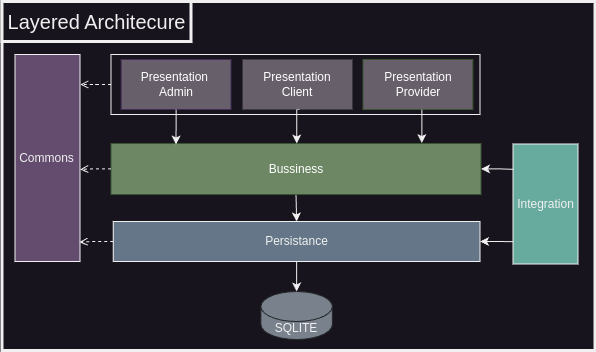

The diagram above was exported from draw.io. Its source (the exported page's mxGraphModel, read from the mxfile embedded in the PNG):
<mxGraphModel dx="2449" dy="5199" grid="0" gridSize="10" guides="1" tooltips="1" connect="1" arrows="1" fold="1" page="0" pageScale="1" pageWidth="850" pageHeight="1100" math="0" shadow="0">
  <root>
    <mxCell id="0" />
    <mxCell id="1" parent="0" />
    <mxCell id="2" value="" style="rounded=0;whiteSpace=wrap;html=1;strokeWidth=3;" vertex="1" parent="1">
      <mxGeometry x="2790.5" y="-3148" width="593" height="349" as="geometry" />
    </mxCell>
    <mxCell id="3" value="" style="rounded=0;whiteSpace=wrap;html=1;" vertex="1" parent="1">
      <mxGeometry x="2899.5" y="-3095" width="369" height="60" as="geometry" />
    </mxCell>
    <mxCell id="4" style="edgeStyle=orthogonalEdgeStyle;rounded=0;orthogonalLoop=1;jettySize=auto;html=1;exitX=0.5;exitY=1;exitDx=0;exitDy=0;entryX=0.5;entryY=0;entryDx=0;entryDy=0;" edge="1" source="5" target="6" parent="1">
      <mxGeometry relative="1" as="geometry" />
    </mxCell>
    <mxCell id="5" value="Bussiness" style="rounded=0;whiteSpace=wrap;html=1;fillColor=#6d8764;fontColor=#ffffff;strokeColor=#3A5431;" vertex="1" parent="1">
      <mxGeometry x="2899.5" y="-3006" width="370" height="51" as="geometry" />
    </mxCell>
    <mxCell id="6" value="Persistance" style="rounded=0;whiteSpace=wrap;html=1;fillColor=#647687;" vertex="1" parent="1">
      <mxGeometry x="2901.75" y="-2928" width="366.75" height="40" as="geometry" />
    </mxCell>
    <mxCell id="7" value="SQLITE" style="shape=cylinder3;whiteSpace=wrap;html=1;boundedLbl=1;backgroundOutline=1;size=15;strokeColor=#232629;fillColor=#79818C;" vertex="1" parent="1">
      <mxGeometry x="3049.37" y="-2858" width="71.5" height="48" as="geometry" />
    </mxCell>
    <mxCell id="8" value="&lt;font style=&quot;font-size: 20px;&quot;&gt;Layered Architecure&lt;/font&gt;" style="rounded=0;whiteSpace=wrap;html=1;strokeWidth=3;" vertex="1" parent="1">
      <mxGeometry x="2790.5" y="-3148" width="189" height="40" as="geometry" />
    </mxCell>
    <mxCell id="9" value="Commons" style="rounded=0;whiteSpace=wrap;html=1;fillColor=#634C6E;" vertex="1" parent="1">
      <mxGeometry x="2803.5" y="-3095" width="65" height="207" as="geometry" />
    </mxCell>
    <mxCell id="10" style="edgeStyle=orthogonalEdgeStyle;rounded=0;orthogonalLoop=1;jettySize=auto;html=1;entryX=0.5;entryY=0;entryDx=0;entryDy=0;" edge="1" parent="1">
      <mxGeometry relative="1" as="geometry">
        <mxPoint x="3088.0806451612902" y="-3040" as="sourcePoint" />
        <mxPoint x="3085.25" y="-3006" as="targetPoint" />
      </mxGeometry>
    </mxCell>
    <mxCell id="11" value="Presentation&lt;br&gt;Client" style="rounded=0;whiteSpace=wrap;html=1;fillColor=#67606B;fontColor=#ffffff;strokeColor=none;" vertex="1" parent="1">
      <mxGeometry x="3031.07" y="-3090" width="109.87" height="50" as="geometry" />
    </mxCell>
    <mxCell id="12" value="Presentation&amp;nbsp;&lt;div&gt;Admin&lt;/div&gt;" style="rounded=0;whiteSpace=wrap;html=1;fillColor=#67606B;fontColor=#ffffff;strokeColor=#432D57;" vertex="1" parent="1">
      <mxGeometry x="2909.63" y="-3090" width="109.87" height="50" as="geometry" />
    </mxCell>
    <mxCell id="13" value="Presentation&lt;br&gt;Provider" style="rounded=0;whiteSpace=wrap;html=1;fillColor=#67606B;fontColor=#ffffff;strokeColor=#3A5431;" vertex="1" parent="1">
      <mxGeometry x="3151.5" y="-3090" width="109.87" height="50" as="geometry" />
    </mxCell>
    <mxCell id="14" style="edgeStyle=orthogonalEdgeStyle;rounded=0;orthogonalLoop=1;jettySize=auto;html=1;entryX=1.003;entryY=0.145;entryDx=0;entryDy=0;entryPerimeter=0;dashed=1;endArrow=open;endFill=0;" edge="1" source="3" target="9" parent="1">
      <mxGeometry relative="1" as="geometry" />
    </mxCell>
    <mxCell id="15" style="edgeStyle=orthogonalEdgeStyle;rounded=0;orthogonalLoop=1;jettySize=auto;html=1;entryX=1.003;entryY=0.555;entryDx=0;entryDy=0;entryPerimeter=0;dashed=1;endArrow=open;endFill=0;" edge="1" source="5" target="9" parent="1">
      <mxGeometry relative="1" as="geometry" />
    </mxCell>
    <mxCell id="16" style="edgeStyle=orthogonalEdgeStyle;rounded=0;orthogonalLoop=1;jettySize=auto;html=1;entryX=0.991;entryY=0.906;entryDx=0;entryDy=0;entryPerimeter=0;dashed=1;endArrow=open;endFill=0;" edge="1" source="6" target="9" parent="1">
      <mxGeometry relative="1" as="geometry" />
    </mxCell>
    <mxCell id="17" style="edgeStyle=orthogonalEdgeStyle;rounded=0;orthogonalLoop=1;jettySize=auto;html=1;" edge="1" source="12" parent="1">
      <mxGeometry relative="1" as="geometry">
        <mxPoint x="2964.5" y="-3005" as="targetPoint" />
      </mxGeometry>
    </mxCell>
    <mxCell id="18" style="edgeStyle=orthogonalEdgeStyle;rounded=0;orthogonalLoop=1;jettySize=auto;html=1;entryX=0.84;entryY=-0.009;entryDx=0;entryDy=0;entryPerimeter=0;exitX=0.536;exitY=1.002;exitDx=0;exitDy=0;exitPerimeter=0;" edge="1" source="13" target="5" parent="1">
      <mxGeometry relative="1" as="geometry" />
    </mxCell>
    <mxCell id="19" style="edgeStyle=orthogonalEdgeStyle;rounded=0;orthogonalLoop=1;jettySize=auto;html=1;entryX=0.5;entryY=0;entryDx=0;entryDy=0;entryPerimeter=0;" edge="1" source="6" target="7" parent="1">
      <mxGeometry relative="1" as="geometry" />
    </mxCell>
    <mxCell id="20" value="Integration" style="rounded=0;whiteSpace=wrap;html=1;fillColor=#67AB9F;" vertex="1" parent="1">
      <mxGeometry x="3301.5" y="-3005.5" width="65" height="120" as="geometry" />
    </mxCell>
    <mxCell id="21" style="edgeStyle=orthogonalEdgeStyle;rounded=0;orthogonalLoop=1;jettySize=auto;html=1;entryX=0.007;entryY=0.211;entryDx=0;entryDy=0;entryPerimeter=0;startArrow=classic;startFill=1;endArrow=none;endFill=0;" edge="1" source="5" target="20" parent="1">
      <mxGeometry relative="1" as="geometry" />
    </mxCell>
    <mxCell id="22" style="edgeStyle=orthogonalEdgeStyle;rounded=0;orthogonalLoop=1;jettySize=auto;html=1;entryX=0.001;entryY=0.814;entryDx=0;entryDy=0;entryPerimeter=0;endArrow=none;endFill=0;startArrow=classic;startFill=1;" edge="1" source="6" target="20" parent="1">
      <mxGeometry relative="1" as="geometry" />
    </mxCell>
  </root>
</mxGraphModel>